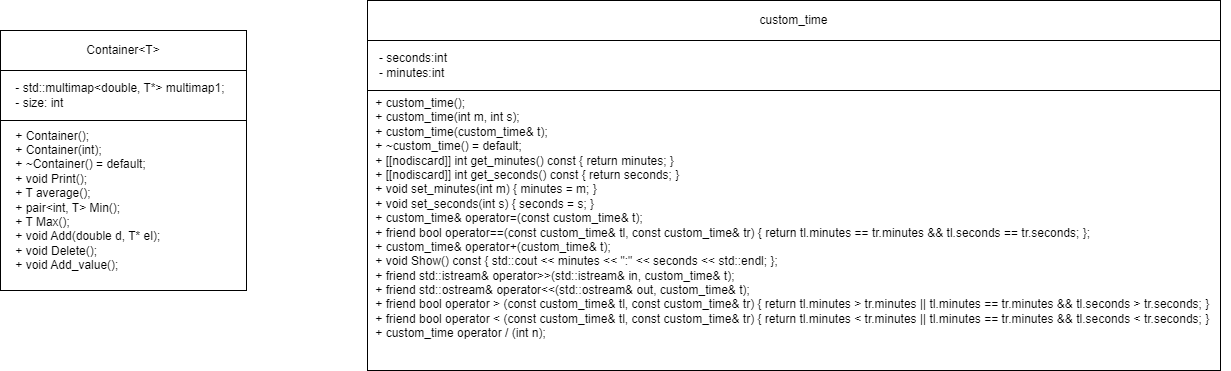

The diagram above was exported from draw.io. Its source (the exported page's mxGraphModel, read from the mxfile embedded in the PNG):
<mxGraphModel dx="1050" dy="549" grid="1" gridSize="10" guides="1" tooltips="1" connect="1" arrows="1" fold="1" page="1" pageScale="1" pageWidth="827" pageHeight="1169" math="0" shadow="0">
  <root>
    <mxCell id="WIyWlLk6GJQsqaUBKTNV-0" />
    <mxCell id="WIyWlLk6GJQsqaUBKTNV-1" parent="WIyWlLk6GJQsqaUBKTNV-0" />
    <mxCell id="EE8S5pdNWEFzXbGT8B2x-0" value="" style="rounded=0;whiteSpace=wrap;html=1;" vertex="1" parent="WIyWlLk6GJQsqaUBKTNV-1">
      <mxGeometry y="70" width="246" height="260" as="geometry" />
    </mxCell>
    <mxCell id="EE8S5pdNWEFzXbGT8B2x-1" value="Container&amp;lt;T&amp;gt;" style="rounded=0;whiteSpace=wrap;html=1;" vertex="1" parent="WIyWlLk6GJQsqaUBKTNV-1">
      <mxGeometry y="70" width="246" height="40" as="geometry" />
    </mxCell>
    <mxCell id="EE8S5pdNWEFzXbGT8B2x-2" value="&lt;div&gt;&amp;nbsp; &amp;nbsp; + Container();&lt;/div&gt;&lt;div&gt;&amp;nbsp; &amp;nbsp; + Container(int);&lt;/div&gt;&lt;div&gt;&amp;nbsp; &amp;nbsp; + ~Container() = default;&lt;/div&gt;&lt;div&gt;&amp;nbsp; &amp;nbsp; + void Print();&lt;/div&gt;&lt;div&gt;&amp;nbsp; &amp;nbsp; + T average();&lt;/div&gt;&lt;div&gt;&amp;nbsp; &amp;nbsp; + pair&amp;lt;int, T&amp;gt; Min();&lt;/div&gt;&lt;div&gt;&amp;nbsp; &amp;nbsp; + T Max();&lt;/div&gt;&lt;div&gt;&amp;nbsp; &amp;nbsp; + void Add(double d, T* el);&lt;/div&gt;&lt;div&gt;&amp;nbsp; &amp;nbsp; + void Delete();&lt;/div&gt;&lt;div&gt;&amp;nbsp; &amp;nbsp; + void Add_value();&lt;/div&gt;" style="text;html=1;align=left;verticalAlign=middle;resizable=0;points=[];autosize=1;strokeColor=none;fillColor=none;" vertex="1" parent="WIyWlLk6GJQsqaUBKTNV-1">
      <mxGeometry y="160" width="180" height="160" as="geometry" />
    </mxCell>
    <mxCell id="EE8S5pdNWEFzXbGT8B2x-3" value="" style="rounded=0;whiteSpace=wrap;html=1;" vertex="1" parent="WIyWlLk6GJQsqaUBKTNV-1">
      <mxGeometry y="110" width="246" height="50" as="geometry" />
    </mxCell>
    <mxCell id="EE8S5pdNWEFzXbGT8B2x-4" value="&lt;div&gt;&amp;nbsp; &amp;nbsp; - std::multimap&amp;lt;double, T*&amp;gt; multimap1;&lt;/div&gt;&lt;div&gt;&amp;nbsp; &amp;nbsp; - size: int&lt;/div&gt;" style="text;html=1;align=left;verticalAlign=middle;resizable=0;points=[];autosize=1;strokeColor=none;fillColor=none;" vertex="1" parent="WIyWlLk6GJQsqaUBKTNV-1">
      <mxGeometry y="115" width="250" height="40" as="geometry" />
    </mxCell>
    <mxCell id="EE8S5pdNWEFzXbGT8B2x-5" value="" style="rounded=0;whiteSpace=wrap;html=1;" vertex="1" parent="WIyWlLk6GJQsqaUBKTNV-1">
      <mxGeometry x="367" y="40" width="853" height="370" as="geometry" />
    </mxCell>
    <mxCell id="EE8S5pdNWEFzXbGT8B2x-6" value="custom_time" style="rounded=0;whiteSpace=wrap;html=1;" vertex="1" parent="WIyWlLk6GJQsqaUBKTNV-1">
      <mxGeometry x="367" y="40" width="853" height="40" as="geometry" />
    </mxCell>
    <mxCell id="EE8S5pdNWEFzXbGT8B2x-7" value="&lt;div&gt;&amp;nbsp; &amp;nbsp; + custom_time();&lt;/div&gt;&lt;div&gt;&amp;nbsp; &amp;nbsp; + custom_time(int m, int s);&lt;/div&gt;&lt;div&gt;&amp;nbsp; &amp;nbsp; + custom_time(custom_time&amp;amp; t);&lt;/div&gt;&lt;div&gt;&amp;nbsp; &amp;nbsp; + ~custom_time() = default;&lt;/div&gt;&lt;div&gt;&amp;nbsp; &amp;nbsp; + [[nodiscard]] int get_minutes() const { return minutes; }&lt;/div&gt;&lt;div&gt;&amp;nbsp; &amp;nbsp; + [[nodiscard]] int get_seconds() const { return seconds; }&lt;/div&gt;&lt;div&gt;&amp;nbsp; &amp;nbsp; + void set_minutes(int m) { minutes = m; }&lt;/div&gt;&lt;div&gt;&amp;nbsp; &amp;nbsp; + void set_seconds(int s) { seconds = s; }&lt;/div&gt;&lt;div&gt;&amp;nbsp; &amp;nbsp; + custom_time&amp;amp; operator=(const custom_time&amp;amp; t);&lt;/div&gt;&lt;div&gt;&amp;nbsp; &amp;nbsp; + friend bool operator==(const custom_time&amp;amp; tl, const custom_time&amp;amp; tr) { return tl.minutes == tr.minutes &amp;amp;&amp;amp; tl.seconds == tr.seconds; };&lt;/div&gt;&lt;div&gt;&amp;nbsp; &amp;nbsp; + custom_time&amp;amp; operator+(custom_time&amp;amp; t);&lt;/div&gt;&lt;div&gt;&amp;nbsp; &amp;nbsp; + void Show() const { std::cout &amp;lt;&amp;lt; minutes &amp;lt;&amp;lt; &quot;:&quot; &amp;lt;&amp;lt; seconds &amp;lt;&amp;lt; std::endl; };&lt;/div&gt;&lt;div&gt;&amp;nbsp; &amp;nbsp; + friend std::istream&amp;amp; operator&amp;gt;&amp;gt;(std::istream&amp;amp; in, custom_time&amp;amp; t);&lt;/div&gt;&lt;div&gt;&amp;nbsp; &amp;nbsp; + friend std::ostream&amp;amp; operator&amp;lt;&amp;lt;(std::ostream&amp;amp; out, custom_time&amp;amp; t);&lt;/div&gt;&lt;div&gt;&amp;nbsp; &amp;nbsp; + friend bool operator &amp;gt; (const custom_time&amp;amp; tl, const custom_time&amp;amp; tr) { return tl.minutes &amp;gt; tr.minutes || tl.minutes == tr.minutes &amp;amp;&amp;amp; tl.seconds &amp;gt; tr.seconds; }&lt;/div&gt;&lt;div&gt;&amp;nbsp; &amp;nbsp; + friend bool operator &amp;lt; (const custom_time&amp;amp; tl, const custom_time&amp;amp; tr) { return tl.minutes &amp;lt; tr.minutes || tl.minutes == tr.minutes &amp;amp;&amp;amp; tl.seconds &amp;lt; tr.seconds; }&lt;/div&gt;&lt;div&gt;&amp;nbsp; &amp;nbsp; + custom_time operator / (int n);&lt;/div&gt;&lt;div&gt;&lt;br&gt;&lt;/div&gt;" style="text;html=1;align=left;verticalAlign=middle;resizable=0;points=[];autosize=1;strokeColor=none;fillColor=none;" vertex="1" parent="WIyWlLk6GJQsqaUBKTNV-1">
      <mxGeometry x="360" y="130" width="870" height="270" as="geometry" />
    </mxCell>
    <mxCell id="EE8S5pdNWEFzXbGT8B2x-8" value="" style="rounded=0;whiteSpace=wrap;html=1;" vertex="1" parent="WIyWlLk6GJQsqaUBKTNV-1">
      <mxGeometry x="367" y="80" width="853" height="50" as="geometry" />
    </mxCell>
    <mxCell id="EE8S5pdNWEFzXbGT8B2x-9" value="&lt;div&gt;- seconds:int&lt;span style=&quot;&quot;&gt;&lt;/span&gt;&lt;/div&gt;&lt;div&gt;&lt;span style=&quot;white-space: pre;&quot;&gt;- minutes:int&lt;/span&gt;&lt;/div&gt;" style="text;html=1;align=left;verticalAlign=middle;resizable=0;points=[];autosize=1;strokeColor=none;fillColor=none;" vertex="1" parent="WIyWlLk6GJQsqaUBKTNV-1">
      <mxGeometry x="377" y="85" width="90" height="40" as="geometry" />
    </mxCell>
  </root>
</mxGraphModel>